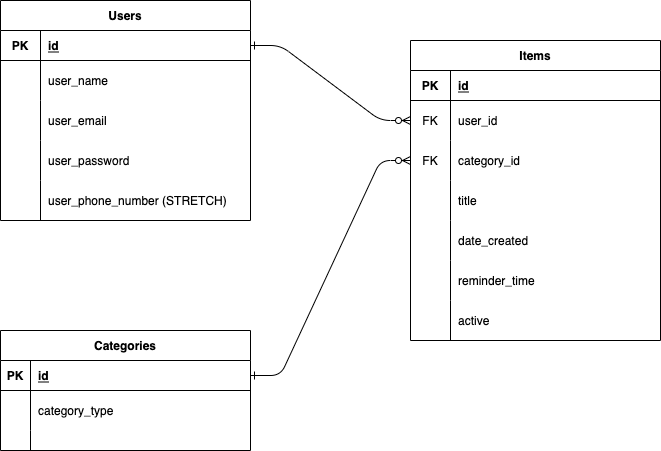

The diagram above was exported from draw.io. Its source (the exported page's mxGraphModel, read from the mxfile embedded in the PNG):
<mxGraphModel dx="1298" dy="866" grid="1" gridSize="10" guides="1" tooltips="1" connect="1" arrows="1" fold="1" page="1" pageScale="1" pageWidth="850" pageHeight="1100" math="0" shadow="0" extFonts="Permanent Marker^https://fonts.googleapis.com/css?family=Permanent+Marker">
  <root>
    <mxCell id="0" />
    <mxCell id="1" parent="0" />
    <mxCell id="C-vyLk0tnHw3VtMMgP7b-1" value="" style="edgeStyle=entityRelationEdgeStyle;endArrow=ERzeroToMany;startArrow=ERone;endFill=1;startFill=0;entryX=0;entryY=0.5;entryDx=0;entryDy=0;exitX=1;exitY=0.5;exitDx=0;exitDy=0;" parent="1" source="k5RjI4A1oJlk99xDgXbu-46" target="k5RjI4A1oJlk99xDgXbu-36" edge="1">
      <mxGeometry width="100" height="100" relative="1" as="geometry">
        <mxPoint x="370" y="110" as="sourcePoint" />
        <mxPoint x="440" y="620" as="targetPoint" />
      </mxGeometry>
    </mxCell>
    <mxCell id="C-vyLk0tnHw3VtMMgP7b-2" value="Items" style="shape=table;startSize=30;container=1;collapsible=1;childLayout=tableLayout;fixedRows=1;rowLines=0;fontStyle=1;align=center;resizeLast=1;" parent="1" vertex="1">
      <mxGeometry x="530" y="70" width="250" height="300" as="geometry" />
    </mxCell>
    <mxCell id="C-vyLk0tnHw3VtMMgP7b-3" value="" style="shape=partialRectangle;collapsible=0;dropTarget=0;pointerEvents=0;fillColor=none;points=[[0,0.5],[1,0.5]];portConstraint=eastwest;top=0;left=0;right=0;bottom=1;" parent="C-vyLk0tnHw3VtMMgP7b-2" vertex="1">
      <mxGeometry y="30" width="250" height="30" as="geometry" />
    </mxCell>
    <mxCell id="C-vyLk0tnHw3VtMMgP7b-4" value="PK" style="shape=partialRectangle;overflow=hidden;connectable=0;fillColor=none;top=0;left=0;bottom=0;right=0;fontStyle=1;" parent="C-vyLk0tnHw3VtMMgP7b-3" vertex="1">
      <mxGeometry width="40" height="30" as="geometry">
        <mxRectangle width="40" height="30" as="alternateBounds" />
      </mxGeometry>
    </mxCell>
    <mxCell id="C-vyLk0tnHw3VtMMgP7b-5" value="id" style="shape=partialRectangle;overflow=hidden;connectable=0;fillColor=none;top=0;left=0;bottom=0;right=0;align=left;spacingLeft=6;fontStyle=5;" parent="C-vyLk0tnHw3VtMMgP7b-3" vertex="1">
      <mxGeometry x="40" width="210" height="30" as="geometry">
        <mxRectangle width="210" height="30" as="alternateBounds" />
      </mxGeometry>
    </mxCell>
    <mxCell id="k5RjI4A1oJlk99xDgXbu-36" value="" style="shape=partialRectangle;collapsible=0;dropTarget=0;pointerEvents=0;fillColor=none;points=[[0,0.5],[1,0.5]];portConstraint=eastwest;top=0;left=0;right=0;bottom=0;" parent="C-vyLk0tnHw3VtMMgP7b-2" vertex="1">
      <mxGeometry y="60" width="250" height="40" as="geometry" />
    </mxCell>
    <mxCell id="k5RjI4A1oJlk99xDgXbu-37" value="FK" style="shape=partialRectangle;overflow=hidden;connectable=0;fillColor=none;top=0;left=0;bottom=0;right=0;" parent="k5RjI4A1oJlk99xDgXbu-36" vertex="1">
      <mxGeometry width="40" height="40" as="geometry">
        <mxRectangle width="40" height="40" as="alternateBounds" />
      </mxGeometry>
    </mxCell>
    <mxCell id="k5RjI4A1oJlk99xDgXbu-38" value="user_id" style="shape=partialRectangle;overflow=hidden;connectable=0;fillColor=none;top=0;left=0;bottom=0;right=0;align=left;spacingLeft=6;" parent="k5RjI4A1oJlk99xDgXbu-36" vertex="1">
      <mxGeometry x="40" width="210" height="40" as="geometry">
        <mxRectangle width="210" height="40" as="alternateBounds" />
      </mxGeometry>
    </mxCell>
    <mxCell id="C-vyLk0tnHw3VtMMgP7b-6" value="" style="shape=partialRectangle;collapsible=0;dropTarget=0;pointerEvents=0;fillColor=none;points=[[0,0.5],[1,0.5]];portConstraint=eastwest;top=0;left=0;right=0;bottom=0;" parent="C-vyLk0tnHw3VtMMgP7b-2" vertex="1">
      <mxGeometry y="100" width="250" height="40" as="geometry" />
    </mxCell>
    <mxCell id="C-vyLk0tnHw3VtMMgP7b-7" value="FK" style="shape=partialRectangle;overflow=hidden;connectable=0;fillColor=none;top=0;left=0;bottom=0;right=0;" parent="C-vyLk0tnHw3VtMMgP7b-6" vertex="1">
      <mxGeometry width="40" height="40" as="geometry">
        <mxRectangle width="40" height="40" as="alternateBounds" />
      </mxGeometry>
    </mxCell>
    <mxCell id="C-vyLk0tnHw3VtMMgP7b-8" value="category_id" style="shape=partialRectangle;overflow=hidden;connectable=0;fillColor=none;top=0;left=0;bottom=0;right=0;align=left;spacingLeft=6;" parent="C-vyLk0tnHw3VtMMgP7b-6" vertex="1">
      <mxGeometry x="40" width="210" height="40" as="geometry">
        <mxRectangle width="210" height="40" as="alternateBounds" />
      </mxGeometry>
    </mxCell>
    <mxCell id="k5RjI4A1oJlk99xDgXbu-30" value="" style="shape=partialRectangle;collapsible=0;dropTarget=0;pointerEvents=0;fillColor=none;points=[[0,0.5],[1,0.5]];portConstraint=eastwest;top=0;left=0;right=0;bottom=0;" parent="C-vyLk0tnHw3VtMMgP7b-2" vertex="1">
      <mxGeometry y="140" width="250" height="40" as="geometry" />
    </mxCell>
    <mxCell id="k5RjI4A1oJlk99xDgXbu-31" value="" style="shape=partialRectangle;overflow=hidden;connectable=0;fillColor=none;top=0;left=0;bottom=0;right=0;" parent="k5RjI4A1oJlk99xDgXbu-30" vertex="1">
      <mxGeometry width="40" height="40" as="geometry">
        <mxRectangle width="40" height="40" as="alternateBounds" />
      </mxGeometry>
    </mxCell>
    <mxCell id="k5RjI4A1oJlk99xDgXbu-32" value="title" style="shape=partialRectangle;overflow=hidden;connectable=0;fillColor=none;top=0;left=0;bottom=0;right=0;align=left;spacingLeft=6;" parent="k5RjI4A1oJlk99xDgXbu-30" vertex="1">
      <mxGeometry x="40" width="210" height="40" as="geometry">
        <mxRectangle width="210" height="40" as="alternateBounds" />
      </mxGeometry>
    </mxCell>
    <mxCell id="k5RjI4A1oJlk99xDgXbu-33" value="" style="shape=partialRectangle;collapsible=0;dropTarget=0;pointerEvents=0;fillColor=none;points=[[0,0.5],[1,0.5]];portConstraint=eastwest;top=0;left=0;right=0;bottom=0;" parent="C-vyLk0tnHw3VtMMgP7b-2" vertex="1">
      <mxGeometry y="180" width="250" height="40" as="geometry" />
    </mxCell>
    <mxCell id="k5RjI4A1oJlk99xDgXbu-34" value="" style="shape=partialRectangle;overflow=hidden;connectable=0;fillColor=none;top=0;left=0;bottom=0;right=0;" parent="k5RjI4A1oJlk99xDgXbu-33" vertex="1">
      <mxGeometry width="40" height="40" as="geometry">
        <mxRectangle width="40" height="40" as="alternateBounds" />
      </mxGeometry>
    </mxCell>
    <mxCell id="k5RjI4A1oJlk99xDgXbu-35" value="date_created" style="shape=partialRectangle;overflow=hidden;connectable=0;fillColor=none;top=0;left=0;bottom=0;right=0;align=left;spacingLeft=6;" parent="k5RjI4A1oJlk99xDgXbu-33" vertex="1">
      <mxGeometry x="40" width="210" height="40" as="geometry">
        <mxRectangle width="210" height="40" as="alternateBounds" />
      </mxGeometry>
    </mxCell>
    <mxCell id="k5RjI4A1oJlk99xDgXbu-39" value="" style="shape=partialRectangle;collapsible=0;dropTarget=0;pointerEvents=0;fillColor=none;points=[[0,0.5],[1,0.5]];portConstraint=eastwest;top=0;left=0;right=0;bottom=0;" parent="C-vyLk0tnHw3VtMMgP7b-2" vertex="1">
      <mxGeometry y="220" width="250" height="40" as="geometry" />
    </mxCell>
    <mxCell id="k5RjI4A1oJlk99xDgXbu-40" value="" style="shape=partialRectangle;overflow=hidden;connectable=0;fillColor=none;top=0;left=0;bottom=0;right=0;" parent="k5RjI4A1oJlk99xDgXbu-39" vertex="1">
      <mxGeometry width="40" height="40" as="geometry">
        <mxRectangle width="40" height="40" as="alternateBounds" />
      </mxGeometry>
    </mxCell>
    <mxCell id="k5RjI4A1oJlk99xDgXbu-41" value="reminder_time" style="shape=partialRectangle;overflow=hidden;connectable=0;fillColor=none;top=0;left=0;bottom=0;right=0;align=left;spacingLeft=6;" parent="k5RjI4A1oJlk99xDgXbu-39" vertex="1">
      <mxGeometry x="40" width="210" height="40" as="geometry">
        <mxRectangle width="210" height="40" as="alternateBounds" />
      </mxGeometry>
    </mxCell>
    <mxCell id="k5RjI4A1oJlk99xDgXbu-42" value="" style="shape=partialRectangle;collapsible=0;dropTarget=0;pointerEvents=0;fillColor=none;points=[[0,0.5],[1,0.5]];portConstraint=eastwest;top=0;left=0;right=0;bottom=0;" parent="C-vyLk0tnHw3VtMMgP7b-2" vertex="1">
      <mxGeometry y="260" width="250" height="40" as="geometry" />
    </mxCell>
    <mxCell id="k5RjI4A1oJlk99xDgXbu-43" value="" style="shape=partialRectangle;overflow=hidden;connectable=0;fillColor=none;top=0;left=0;bottom=0;right=0;" parent="k5RjI4A1oJlk99xDgXbu-42" vertex="1">
      <mxGeometry width="40" height="40" as="geometry">
        <mxRectangle width="40" height="40" as="alternateBounds" />
      </mxGeometry>
    </mxCell>
    <mxCell id="k5RjI4A1oJlk99xDgXbu-44" value="active" style="shape=partialRectangle;overflow=hidden;connectable=0;fillColor=none;top=0;left=0;bottom=0;right=0;align=left;spacingLeft=6;" parent="k5RjI4A1oJlk99xDgXbu-42" vertex="1">
      <mxGeometry x="40" width="210" height="40" as="geometry">
        <mxRectangle width="210" height="40" as="alternateBounds" />
      </mxGeometry>
    </mxCell>
    <mxCell id="k5RjI4A1oJlk99xDgXbu-11" value="Categories" style="shape=table;startSize=30;container=1;collapsible=1;childLayout=tableLayout;fixedRows=1;rowLines=0;fontStyle=1;align=center;resizeLast=1;" parent="1" vertex="1">
      <mxGeometry x="120" y="360" width="250" height="120" as="geometry" />
    </mxCell>
    <mxCell id="k5RjI4A1oJlk99xDgXbu-12" value="" style="shape=partialRectangle;collapsible=0;dropTarget=0;pointerEvents=0;fillColor=none;points=[[0,0.5],[1,0.5]];portConstraint=eastwest;top=0;left=0;right=0;bottom=1;" parent="k5RjI4A1oJlk99xDgXbu-11" vertex="1">
      <mxGeometry y="30" width="250" height="30" as="geometry" />
    </mxCell>
    <mxCell id="k5RjI4A1oJlk99xDgXbu-13" value="PK" style="shape=partialRectangle;overflow=hidden;connectable=0;fillColor=none;top=0;left=0;bottom=0;right=0;fontStyle=1;" parent="k5RjI4A1oJlk99xDgXbu-12" vertex="1">
      <mxGeometry width="30" height="30" as="geometry">
        <mxRectangle width="30" height="30" as="alternateBounds" />
      </mxGeometry>
    </mxCell>
    <mxCell id="k5RjI4A1oJlk99xDgXbu-14" value="id" style="shape=partialRectangle;overflow=hidden;connectable=0;fillColor=none;top=0;left=0;bottom=0;right=0;align=left;spacingLeft=6;fontStyle=5;" parent="k5RjI4A1oJlk99xDgXbu-12" vertex="1">
      <mxGeometry x="30" width="220" height="30" as="geometry">
        <mxRectangle width="220" height="30" as="alternateBounds" />
      </mxGeometry>
    </mxCell>
    <mxCell id="k5RjI4A1oJlk99xDgXbu-18" value="" style="shape=partialRectangle;collapsible=0;dropTarget=0;pointerEvents=0;fillColor=none;points=[[0,0.5],[1,0.5]];portConstraint=eastwest;top=0;left=0;right=0;bottom=0;" parent="k5RjI4A1oJlk99xDgXbu-11" vertex="1">
      <mxGeometry y="60" width="250" height="40" as="geometry" />
    </mxCell>
    <mxCell id="k5RjI4A1oJlk99xDgXbu-19" value="" style="shape=partialRectangle;overflow=hidden;connectable=0;fillColor=none;top=0;left=0;bottom=0;right=0;" parent="k5RjI4A1oJlk99xDgXbu-18" vertex="1">
      <mxGeometry width="30" height="40" as="geometry">
        <mxRectangle width="30" height="40" as="alternateBounds" />
      </mxGeometry>
    </mxCell>
    <mxCell id="k5RjI4A1oJlk99xDgXbu-20" value="category_type" style="shape=partialRectangle;overflow=hidden;connectable=0;fillColor=none;top=0;left=0;bottom=0;right=0;align=left;spacingLeft=6;" parent="k5RjI4A1oJlk99xDgXbu-18" vertex="1">
      <mxGeometry x="30" width="220" height="40" as="geometry">
        <mxRectangle width="220" height="40" as="alternateBounds" />
      </mxGeometry>
    </mxCell>
    <mxCell id="k5RjI4A1oJlk99xDgXbu-15" value="" style="shape=partialRectangle;collapsible=0;dropTarget=0;pointerEvents=0;fillColor=none;points=[[0,0.5],[1,0.5]];portConstraint=eastwest;top=0;left=0;right=0;bottom=0;" parent="k5RjI4A1oJlk99xDgXbu-11" vertex="1">
      <mxGeometry y="100" width="250" height="20" as="geometry" />
    </mxCell>
    <mxCell id="k5RjI4A1oJlk99xDgXbu-16" value="" style="shape=partialRectangle;overflow=hidden;connectable=0;fillColor=none;top=0;left=0;bottom=0;right=0;" parent="k5RjI4A1oJlk99xDgXbu-15" vertex="1">
      <mxGeometry width="30" height="20" as="geometry">
        <mxRectangle width="30" height="20" as="alternateBounds" />
      </mxGeometry>
    </mxCell>
    <mxCell id="k5RjI4A1oJlk99xDgXbu-17" value="" style="shape=partialRectangle;overflow=hidden;connectable=0;fillColor=none;top=0;left=0;bottom=0;right=0;align=left;spacingLeft=6;" parent="k5RjI4A1oJlk99xDgXbu-15" vertex="1">
      <mxGeometry x="30" width="220" height="20" as="geometry">
        <mxRectangle width="220" height="20" as="alternateBounds" />
      </mxGeometry>
    </mxCell>
    <mxCell id="k5RjI4A1oJlk99xDgXbu-26" value="" style="edgeStyle=entityRelationEdgeStyle;endArrow=ERzeroToMany;startArrow=ERone;endFill=1;startFill=0;entryX=0;entryY=0.5;entryDx=0;entryDy=0;" parent="1" target="C-vyLk0tnHw3VtMMgP7b-6" edge="1">
      <mxGeometry width="100" height="100" relative="1" as="geometry">
        <mxPoint x="370" y="405" as="sourcePoint" />
        <mxPoint x="525" y="435.07" as="targetPoint" />
      </mxGeometry>
    </mxCell>
    <mxCell id="k5RjI4A1oJlk99xDgXbu-45" value="Users" style="shape=table;startSize=30;container=1;collapsible=1;childLayout=tableLayout;fixedRows=1;rowLines=0;fontStyle=1;align=center;resizeLast=1;" parent="1" vertex="1">
      <mxGeometry x="120" y="30" width="250" height="220" as="geometry" />
    </mxCell>
    <mxCell id="k5RjI4A1oJlk99xDgXbu-46" value="" style="shape=partialRectangle;collapsible=0;dropTarget=0;pointerEvents=0;fillColor=none;points=[[0,0.5],[1,0.5]];portConstraint=eastwest;top=0;left=0;right=0;bottom=1;" parent="k5RjI4A1oJlk99xDgXbu-45" vertex="1">
      <mxGeometry y="30" width="250" height="30" as="geometry" />
    </mxCell>
    <mxCell id="k5RjI4A1oJlk99xDgXbu-47" value="PK" style="shape=partialRectangle;overflow=hidden;connectable=0;fillColor=none;top=0;left=0;bottom=0;right=0;fontStyle=1;" parent="k5RjI4A1oJlk99xDgXbu-46" vertex="1">
      <mxGeometry width="40" height="30" as="geometry">
        <mxRectangle width="40" height="30" as="alternateBounds" />
      </mxGeometry>
    </mxCell>
    <mxCell id="k5RjI4A1oJlk99xDgXbu-48" value="id" style="shape=partialRectangle;overflow=hidden;connectable=0;fillColor=none;top=0;left=0;bottom=0;right=0;align=left;spacingLeft=6;fontStyle=5;" parent="k5RjI4A1oJlk99xDgXbu-46" vertex="1">
      <mxGeometry x="40" width="210" height="30" as="geometry">
        <mxRectangle width="210" height="30" as="alternateBounds" />
      </mxGeometry>
    </mxCell>
    <mxCell id="k5RjI4A1oJlk99xDgXbu-67" value="" style="shape=partialRectangle;collapsible=0;dropTarget=0;pointerEvents=0;fillColor=none;points=[[0,0.5],[1,0.5]];portConstraint=eastwest;top=0;left=0;right=0;bottom=0;" parent="k5RjI4A1oJlk99xDgXbu-45" vertex="1">
      <mxGeometry y="60" width="250" height="40" as="geometry" />
    </mxCell>
    <mxCell id="k5RjI4A1oJlk99xDgXbu-68" value="" style="shape=partialRectangle;overflow=hidden;connectable=0;fillColor=none;top=0;left=0;bottom=0;right=0;" parent="k5RjI4A1oJlk99xDgXbu-67" vertex="1">
      <mxGeometry width="40" height="40" as="geometry">
        <mxRectangle width="40" height="40" as="alternateBounds" />
      </mxGeometry>
    </mxCell>
    <mxCell id="k5RjI4A1oJlk99xDgXbu-69" value="user_name" style="shape=partialRectangle;overflow=hidden;connectable=0;fillColor=none;top=0;left=0;bottom=0;right=0;align=left;spacingLeft=6;" parent="k5RjI4A1oJlk99xDgXbu-67" vertex="1">
      <mxGeometry x="40" width="210" height="40" as="geometry">
        <mxRectangle width="210" height="40" as="alternateBounds" />
      </mxGeometry>
    </mxCell>
    <mxCell id="k5RjI4A1oJlk99xDgXbu-49" value="" style="shape=partialRectangle;collapsible=0;dropTarget=0;pointerEvents=0;fillColor=none;points=[[0,0.5],[1,0.5]];portConstraint=eastwest;top=0;left=0;right=0;bottom=0;" parent="k5RjI4A1oJlk99xDgXbu-45" vertex="1">
      <mxGeometry y="100" width="250" height="40" as="geometry" />
    </mxCell>
    <mxCell id="k5RjI4A1oJlk99xDgXbu-50" value="" style="shape=partialRectangle;overflow=hidden;connectable=0;fillColor=none;top=0;left=0;bottom=0;right=0;" parent="k5RjI4A1oJlk99xDgXbu-49" vertex="1">
      <mxGeometry width="40" height="40" as="geometry">
        <mxRectangle width="40" height="40" as="alternateBounds" />
      </mxGeometry>
    </mxCell>
    <mxCell id="k5RjI4A1oJlk99xDgXbu-51" value="user_email" style="shape=partialRectangle;overflow=hidden;connectable=0;fillColor=none;top=0;left=0;bottom=0;right=0;align=left;spacingLeft=6;" parent="k5RjI4A1oJlk99xDgXbu-49" vertex="1">
      <mxGeometry x="40" width="210" height="40" as="geometry">
        <mxRectangle width="210" height="40" as="alternateBounds" />
      </mxGeometry>
    </mxCell>
    <mxCell id="k5RjI4A1oJlk99xDgXbu-52" value="" style="shape=partialRectangle;collapsible=0;dropTarget=0;pointerEvents=0;fillColor=none;points=[[0,0.5],[1,0.5]];portConstraint=eastwest;top=0;left=0;right=0;bottom=0;" parent="k5RjI4A1oJlk99xDgXbu-45" vertex="1">
      <mxGeometry y="140" width="250" height="40" as="geometry" />
    </mxCell>
    <mxCell id="k5RjI4A1oJlk99xDgXbu-53" value="" style="shape=partialRectangle;overflow=hidden;connectable=0;fillColor=none;top=0;left=0;bottom=0;right=0;" parent="k5RjI4A1oJlk99xDgXbu-52" vertex="1">
      <mxGeometry width="40" height="40" as="geometry">
        <mxRectangle width="40" height="40" as="alternateBounds" />
      </mxGeometry>
    </mxCell>
    <mxCell id="k5RjI4A1oJlk99xDgXbu-54" value="user_password" style="shape=partialRectangle;overflow=hidden;connectable=0;fillColor=none;top=0;left=0;bottom=0;right=0;align=left;spacingLeft=6;" parent="k5RjI4A1oJlk99xDgXbu-52" vertex="1">
      <mxGeometry x="40" width="210" height="40" as="geometry">
        <mxRectangle width="210" height="40" as="alternateBounds" />
      </mxGeometry>
    </mxCell>
    <mxCell id="k5RjI4A1oJlk99xDgXbu-55" value="" style="shape=partialRectangle;collapsible=0;dropTarget=0;pointerEvents=0;fillColor=none;points=[[0,0.5],[1,0.5]];portConstraint=eastwest;top=0;left=0;right=0;bottom=0;" parent="k5RjI4A1oJlk99xDgXbu-45" vertex="1">
      <mxGeometry y="180" width="250" height="40" as="geometry" />
    </mxCell>
    <mxCell id="k5RjI4A1oJlk99xDgXbu-56" value="" style="shape=partialRectangle;overflow=hidden;connectable=0;fillColor=none;top=0;left=0;bottom=0;right=0;" parent="k5RjI4A1oJlk99xDgXbu-55" vertex="1">
      <mxGeometry width="40" height="40" as="geometry">
        <mxRectangle width="40" height="40" as="alternateBounds" />
      </mxGeometry>
    </mxCell>
    <mxCell id="k5RjI4A1oJlk99xDgXbu-57" value="user_phone_number (STRETCH)" style="shape=partialRectangle;overflow=hidden;connectable=0;fillColor=none;top=0;left=0;bottom=0;right=0;align=left;spacingLeft=6;" parent="k5RjI4A1oJlk99xDgXbu-55" vertex="1">
      <mxGeometry x="40" width="210" height="40" as="geometry">
        <mxRectangle width="210" height="40" as="alternateBounds" />
      </mxGeometry>
    </mxCell>
  </root>
</mxGraphModel>